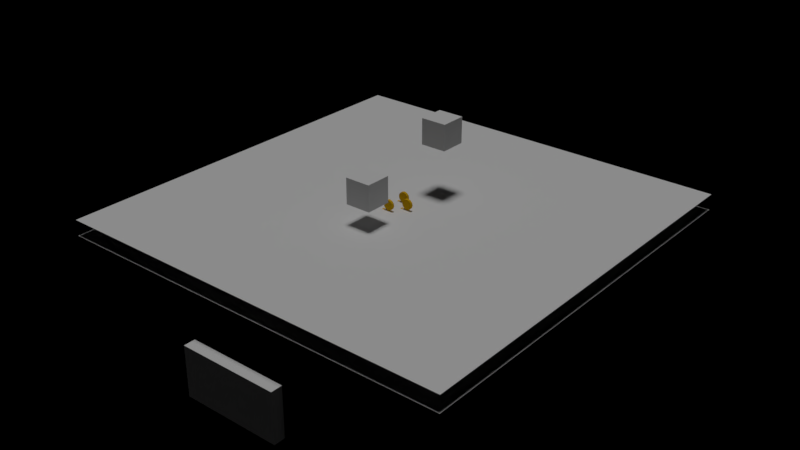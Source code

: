 # Source: Lib_Assets.blend  (saved by Blender 2.79.7; exported with 4.5.12 LTS)
import bpy
from mathutils import Matrix  # noqa: F401  (used for matrix-valued properties, if any)

bpy.ops.wm.read_factory_settings(use_empty=True)
scene = bpy.context.scene
scene.name = 'Scene'

# ---- collections
col_collection_1 = bpy.data.collections.new('Collection 1'); scene.collection.children.link(col_collection_1)
col_collection_2 = bpy.data.collections.new('Collection 2'); scene.collection.children.link(col_collection_2)
col_collection_2.hide_render = True
col_collection_2.hide_viewport = True
col_collection_3 = bpy.data.collections.new('Collection 3'); scene.collection.children.link(col_collection_3)
col_collection_3.hide_render = True
col_collection_3.hide_viewport = True
col_collection_4 = bpy.data.collections.new('Collection 4'); scene.collection.children.link(col_collection_4)
col_collection_4.hide_render = True
col_collection_4.hide_viewport = True
col_coin = bpy.data.collections.new('coin')  # instanced only; not linked into the scene

# ---- materials (node trees are filled in below, after node groups)
mat_dor = bpy.data.materials.new('dor')
mat_dor.alpha_threshold = 0.0
mat_dor.use_transparent_shadow = False
mat_dor.roughness = 0.5
mat_coin = bpy.data.materials.new('coin')
mat_coin.alpha_threshold = 0.0
mat_coin.use_transparent_shadow = False
mat_coin.diffuse_color = (0.8, 0.4584, 0.006869, 1.0)
mat_coin.roughness = 0.5
mat_coin.specular_intensity = 0.0

# ---- material node trees

# ---- lights
light_hemi = bpy.data.lights.new('Hemi', 'SUN')
light_hemi.transmission_factor = 0.0
light_hemi.angle = 0.1993
light_hemi.energy = 1.0
light_hemi.shadow_buffer_clip_start = 0.5
light_hemi.shadow_soft_size = 0.1
light_hemi.shadow_cascade_max_distance = 1000.0

# ---- meshes
me_cube_004 = bpy.data.meshes.new('Cube.004')
me_cube_004.from_pydata([(-1.0, -1.0, -1.0), (-1.0, -1.0, 1.0), (-1.0, 1.0, -1.0), (-1.0, 1.0, 1.0), (1.0, -1.0, -1.0), (1.0, -1.0, 1.0), (1.0, 1.0, -1.0), (1.0, 1.0, 1.0)], [], [(0, 1, 3, 2), (2, 3, 7, 6), (6, 7, 5, 4), (4, 5, 1, 0), (2, 6, 4, 0), (7, 3, 1, 5)])
me_cube_004.use_remesh_preserve_volume = False
me_cube_004.use_remesh_preserve_attributes = False
me_cube_004.use_mirror_vertex_groups = False
me_cube_004.update()
me_cube_003 = bpy.data.meshes.new('Cube.003')
me_cube_003.from_pydata([(-1.0, -1.0, -1.0), (-1.0, -1.0, 1.0), (-1.0, 1.0, -1.0), (-1.0, 1.0, 1.0), (1.0, -1.0, -1.0), (1.0, -1.0, 1.0), (1.0, 1.0, -1.0), (1.0, 1.0, 1.0)], [], [(0, 1, 3, 2), (2, 3, 7, 6), (6, 7, 5, 4), (4, 5, 1, 0), (2, 6, 4, 0), (7, 3, 1, 5)])
me_cube_003.use_remesh_preserve_volume = False
me_cube_003.use_remesh_preserve_attributes = False
me_cube_003.use_mirror_vertex_groups = False
me_cube_003.update()
me_cube_001 = bpy.data.meshes.new('Cube.001')
me_cube_001.from_pydata([(-16.27, -16.14, -2.0), (-16.27, -16.14, 2.0), (-16.27, 16.14, -2.0), (-16.27, 16.14, 2.0), (16.27, -16.14, -2.0), (16.27, -16.14, 2.0), (16.27, 16.14, -2.0), (16.27, 16.14, 2.0)], [], [(0, 1, 3, 2), (2, 3, 7, 6), (6, 7, 5, 4), (4, 5, 1, 0), (2, 6, 4, 0), (7, 3, 1, 5)])
me_cube_001.use_remesh_preserve_volume = False
me_cube_001.use_remesh_preserve_attributes = False
me_cube_001.use_mirror_vertex_groups = False
me_cube_001.update()
me_plane_000 = bpy.data.meshes.new('Plane.000')
me_plane_000.from_pydata([(-16.0, -16.0, 0.0), (16.0, -16.0, 0.0), (-16.0, 16.0, 0.0), (16.0, 16.0, 0.0), (-16.0, 0.0, 0.0), (0.0, -16.0, 0.0), (16.0, 0.0, 0.0), (0.0, 16.0, 0.0), (0.0, 0.0, 0.0)], [], [(8, 6, 3, 7), (4, 8, 7, 2), (0, 5, 8, 4), (5, 1, 6, 8)])
me_plane_000.use_remesh_preserve_volume = False
me_plane_000.use_remesh_preserve_attributes = False
me_plane_000.use_mirror_vertex_groups = False
me_plane_000.update()
me_plane_003 = bpy.data.meshes.new('Plane.003')
me_plane_003.from_pydata([(-4.0, -0.4725, -2.0), (4.0, -0.4725, -2.0), (-4.0, -0.4725, 2.0), (4.0, -0.4725, 2.0), (-4.0, 0.4426, -2.0), (4.0, 0.4426, -2.0), (-4.0, 0.4426, 2.0), (4.0, 0.4426, 2.0)], [], [(0, 1, 3, 2), (4, 6, 7, 5), (0, 4, 5, 1), (1, 5, 7, 3), (2, 6, 4, 0), (3, 7, 6, 2)])
me_plane_003.materials.append(mat_dor)
me_plane_003.use_remesh_preserve_volume = False
me_plane_003.use_remesh_preserve_attributes = False
me_plane_003.use_mirror_vertex_groups = False
me_plane_003.update()
me_plane_002 = bpy.data.meshes.new('Plane.002')
me_plane_002.from_pydata([(-4.0, -0.4725, -0.9534), (4.0, -0.4725, -0.9534), (-4.0, -0.4725, 3.047), (4.0, -0.4725, 3.047), (-4.0, 0.4426, -0.9534), (4.0, 0.4426, -0.9534), (-4.0, 0.4426, 3.047), (4.0, 0.4426, 3.047)], [], [(0, 1, 3, 2), (4, 6, 7, 5), (0, 4, 5, 1), (1, 5, 7, 3), (2, 6, 4, 0), (3, 7, 6, 2)])
me_plane_002.materials.append(mat_dor)
me_plane_002.use_remesh_preserve_volume = False
me_plane_002.use_remesh_preserve_attributes = False
me_plane_002.use_mirror_vertex_groups = False
me_plane_002.update()
me_plane_001 = bpy.data.meshes.new('Plane.001')
me_plane_001.from_pydata([(-16.0, -16.0, 0.0), (16.0, -16.0, 0.0), (-16.0, 16.0, 0.0), (16.0, 16.0, 0.0)], [], [(0, 1, 3, 2)])
me_plane_001.use_remesh_preserve_volume = False
me_plane_001.use_remesh_preserve_attributes = False
me_plane_001.use_mirror_vertex_groups = False
me_plane_001.update()
me_cube_008 = bpy.data.meshes.new('Cube.008')
me_cube_008.from_pydata([(-0.3893, -0.3893, -0.3893), (-0.3893, -0.3893, 0.3893), (-0.3893, 0.3893, -0.3893), (-0.3893, 0.3893, 0.3893), (0.3893, -0.3893, -0.3893), (0.3893, -0.3893, 0.3893), (0.3893, 0.3893, -0.3893), (0.3893, 0.3893, 0.3893)], [], [(0, 1, 3, 2), (2, 3, 7, 6), (6, 7, 5, 4), (4, 5, 1, 0), (2, 6, 4, 0), (7, 3, 1, 5)])
me_cube_008.use_remesh_preserve_volume = False
me_cube_008.use_remesh_preserve_attributes = False
me_cube_008.use_mirror_vertex_groups = False
me_cube_008.update()
me_circle_002 = bpy.data.meshes.new('Circle.002')
me_circle_002.from_pydata([(-3.996e-09, -0.08723, 0.3995), (-0.1998, -0.08723, 0.346), (-0.346, -0.08723, 0.1998), (-0.3995, -0.08723, 3.468e-08), (-0.346, -0.08723, -0.1998), (-0.1998, -0.08723, -0.346), (-6.432e-08, -0.08723, -0.3995), (0.1998, -0.08723, -0.346), (0.346, -0.08723, -0.1998), (0.3995, -0.08723, -1.336e-07), (0.346, -0.08723, 0.1998), (0.1998, -0.08723, 0.346), (-3.996e-09, 0.09885, 0.3995), (-0.1998, 0.09885, 0.346), (-0.346, 0.09885, 0.1998), (-0.3995, 0.09885, 3.468e-08), (-0.346, 0.09885, -0.1998), (-0.1998, 0.09885, -0.346), (-6.432e-08, 0.09885, -0.3995), (0.1998, 0.09885, -0.346), (0.346, 0.09885, -0.1998), (0.3995, 0.09885, -1.336e-07), (0.346, 0.09885, 0.1998), (0.1998, 0.09885, 0.346)], [], [(2, 1, 13, 14), (9, 8, 20, 21), (6, 5, 17, 18), (3, 2, 14, 15), (10, 9, 21, 22), (7, 6, 18, 19), (4, 3, 15, 16), (11, 10, 22, 23), (1, 0, 12, 13), (8, 7, 19, 20), (5, 4, 16, 17), (0, 11, 23, 12), (13, 12, 23, 22, 21, 20, 19, 18, 17, 16, 15, 14), (1, 2, 3, 4, 5, 6, 7, 8, 9, 10, 11, 0)])
me_circle_002.materials.append(mat_coin)
me_circle_002.use_remesh_preserve_volume = False
me_circle_002.use_remesh_preserve_attributes = False
me_circle_002.use_mirror_vertex_groups = False
me_circle_002.update()
me_cube_007 = bpy.data.meshes.new('Cube.007')
me_cube_007.from_pydata([(-0.3893, -0.3893, -0.3893), (-0.3893, -0.3893, 0.3893), (-0.3893, 0.3893, -0.3893), (-0.3893, 0.3893, 0.3893), (0.3893, -0.3893, -0.3893), (0.3893, -0.3893, 0.3893), (0.3893, 0.3893, -0.3893), (0.3893, 0.3893, 0.3893)], [], [(0, 1, 3, 2), (2, 3, 7, 6), (6, 7, 5, 4), (4, 5, 1, 0), (2, 6, 4, 0), (7, 3, 1, 5)])
me_cube_007.use_remesh_preserve_volume = False
me_cube_007.use_remesh_preserve_attributes = False
me_cube_007.use_mirror_vertex_groups = False
me_cube_007.update()
me_circle_001 = bpy.data.meshes.new('Circle.001')
me_circle_001.from_pydata([(-3.996e-09, -0.08723, 0.3995), (-0.1998, -0.08723, 0.346), (-0.346, -0.08723, 0.1998), (-0.3995, -0.08723, 3.468e-08), (-0.346, -0.08723, -0.1998), (-0.1998, -0.08723, -0.346), (-6.432e-08, -0.08723, -0.3995), (0.1998, -0.08723, -0.346), (0.346, -0.08723, -0.1998), (0.3995, -0.08723, -1.336e-07), (0.346, -0.08723, 0.1998), (0.1998, -0.08723, 0.346), (-3.996e-09, 0.09885, 0.3995), (-0.1998, 0.09885, 0.346), (-0.346, 0.09885, 0.1998), (-0.3995, 0.09885, 3.468e-08), (-0.346, 0.09885, -0.1998), (-0.1998, 0.09885, -0.346), (-6.432e-08, 0.09885, -0.3995), (0.1998, 0.09885, -0.346), (0.346, 0.09885, -0.1998), (0.3995, 0.09885, -1.336e-07), (0.346, 0.09885, 0.1998), (0.1998, 0.09885, 0.346)], [], [(2, 1, 13, 14), (9, 8, 20, 21), (6, 5, 17, 18), (3, 2, 14, 15), (10, 9, 21, 22), (7, 6, 18, 19), (4, 3, 15, 16), (11, 10, 22, 23), (1, 0, 12, 13), (8, 7, 19, 20), (5, 4, 16, 17), (0, 11, 23, 12), (13, 12, 23, 22, 21, 20, 19, 18, 17, 16, 15, 14), (1, 2, 3, 4, 5, 6, 7, 8, 9, 10, 11, 0)])
me_circle_001.materials.append(mat_coin)
me_circle_001.use_remesh_preserve_volume = False
me_circle_001.use_remesh_preserve_attributes = False
me_circle_001.use_mirror_vertex_groups = False
me_circle_001.update()
me_cube = bpy.data.meshes.new('Cube')
me_cube.from_pydata([(-0.3893, -0.3893, -0.3893), (-0.3893, -0.3893, 0.3893), (-0.3893, 0.3893, -0.3893), (-0.3893, 0.3893, 0.3893), (0.3893, -0.3893, -0.3893), (0.3893, -0.3893, 0.3893), (0.3893, 0.3893, -0.3893), (0.3893, 0.3893, 0.3893)], [], [(0, 1, 3, 2), (2, 3, 7, 6), (6, 7, 5, 4), (4, 5, 1, 0), (2, 6, 4, 0), (7, 3, 1, 5)])
me_cube.use_remesh_preserve_volume = False
me_cube.use_remesh_preserve_attributes = False
me_cube.use_mirror_vertex_groups = False
me_cube.update()
me_circle = bpy.data.meshes.new('Circle')
me_circle.from_pydata([(-3.996e-09, -0.08723, 0.3995), (-0.1998, -0.08723, 0.346), (-0.346, -0.08723, 0.1998), (-0.3995, -0.08723, 3.468e-08), (-0.346, -0.08723, -0.1998), (-0.1998, -0.08723, -0.346), (-6.432e-08, -0.08723, -0.3995), (0.1998, -0.08723, -0.346), (0.346, -0.08723, -0.1998), (0.3995, -0.08723, -1.336e-07), (0.346, -0.08723, 0.1998), (0.1998, -0.08723, 0.346), (-3.996e-09, 0.09885, 0.3995), (-0.1998, 0.09885, 0.346), (-0.346, 0.09885, 0.1998), (-0.3995, 0.09885, 3.468e-08), (-0.346, 0.09885, -0.1998), (-0.1998, 0.09885, -0.346), (-6.432e-08, 0.09885, -0.3995), (0.1998, 0.09885, -0.346), (0.346, 0.09885, -0.1998), (0.3995, 0.09885, -1.336e-07), (0.346, 0.09885, 0.1998), (0.1998, 0.09885, 0.346)], [], [(2, 1, 13, 14), (9, 8, 20, 21), (6, 5, 17, 18), (3, 2, 14, 15), (10, 9, 21, 22), (7, 6, 18, 19), (4, 3, 15, 16), (11, 10, 22, 23), (1, 0, 12, 13), (8, 7, 19, 20), (5, 4, 16, 17), (0, 11, 23, 12), (13, 12, 23, 22, 21, 20, 19, 18, 17, 16, 15, 14), (1, 2, 3, 4, 5, 6, 7, 8, 9, 10, 11, 0)])
me_circle.materials.append(mat_coin)
me_circle.use_remesh_preserve_volume = False
me_circle.use_remesh_preserve_attributes = False
me_circle.use_mirror_vertex_groups = False
me_circle.update()
me_cube_005 = bpy.data.meshes.new('Cube.005')
me_cube_005.from_pydata([(0.3249, 15.94, -2.439), (0.3249, 15.94, 2.439), (0.3249, -15.94, -2.439), (0.3249, -15.94, 2.439), (-0.3261, 15.94, -2.439), (-0.3261, 15.94, 2.439), (-0.3261, -15.94, -2.439), (-0.3261, -15.94, 2.439)], [], [(0, 1, 3, 2), (2, 3, 7, 6), (6, 7, 5, 4), (4, 5, 1, 0), (2, 6, 4, 0), (7, 3, 1, 5)])
me_cube_005.use_remesh_preserve_volume = False
me_cube_005.use_remesh_preserve_attributes = False
me_cube_005.use_mirror_vertex_groups = False
me_cube_005.update()
me_cube_002 = bpy.data.meshes.new('Cube.002')
me_cube_002.from_pydata([(15.98, -0.3255, -2.439), (15.98, -0.3255, 2.439), (4.015, -0.3255, -2.439), (4.015, -0.3255, 2.439), (15.98, 0.3255, -2.439), (15.98, 0.3255, 2.439), (4.015, 0.3255, -2.439), (4.015, 0.3255, 2.439), (-3.929, -0.3255, -2.439), (-3.929, -0.3255, 2.439), (-15.89, -0.3255, -2.439), (-15.89, -0.3255, 2.439), (-3.929, 0.3255, -2.439), (-3.929, 0.3255, 2.439), (-15.89, 0.3255, -2.439), (-15.89, 0.3255, 2.439)], [], [(0, 1, 3, 2), (2, 3, 7, 6), (6, 7, 5, 4), (4, 5, 1, 0), (2, 6, 4, 0), (7, 3, 1, 5), (8, 9, 11, 10), (10, 11, 15, 14), (14, 15, 13, 12), (12, 13, 9, 8), (10, 14, 12, 8), (15, 11, 9, 13)])
me_cube_002.use_remesh_preserve_volume = False
me_cube_002.use_remesh_preserve_attributes = False
me_cube_002.use_mirror_vertex_groups = False
me_cube_002.update()
me_cube_006 = bpy.data.meshes.new('Cube.006')
me_cube_006.from_pydata([(-3.838, -1.92, -1.0), (-3.838, -1.92, 1.0), (-3.838, 1.92, -1.0), (-3.838, 1.92, 1.0), (3.838, -1.92, -1.0), (3.838, -1.92, 1.0), (3.838, 1.92, -1.0), (3.838, 1.92, 1.0)], [], [(0, 1, 3, 2), (2, 3, 7, 6), (6, 7, 5, 4), (4, 5, 1, 0), (2, 6, 4, 0), (7, 3, 1, 5)])
me_cube_006.use_remesh_preserve_volume = False
me_cube_006.use_remesh_preserve_attributes = False
me_cube_006.use_mirror_vertex_groups = False
me_cube_006.update()
me_plane_005 = bpy.data.meshes.new('Plane.005')
me_plane_005.from_pydata([(0.01629, -0.4725, -2.0), (4.016, -0.4725, -2.0), (0.01629, -0.4725, 2.0), (4.016, -0.4725, 2.0), (0.01629, 0.4426, -2.0), (4.016, 0.4426, -2.0), (0.01629, 0.4426, 2.0), (4.016, 0.4426, 2.0)], [], [(0, 1, 3, 2), (4, 6, 7, 5), (0, 4, 5, 1), (1, 5, 7, 3), (2, 6, 4, 0), (3, 7, 6, 2)])
me_plane_005.materials.append(mat_dor)
me_plane_005.use_remesh_preserve_volume = False
me_plane_005.use_remesh_preserve_attributes = False
me_plane_005.use_mirror_vertex_groups = False
me_plane_005.update()
me_plane_004 = bpy.data.meshes.new('Plane.004')
me_plane_004.from_pydata([(-3.945, -0.4725, -2.0), (0.05476, -0.4725, -2.0), (-3.945, -0.4725, 2.0), (0.05476, -0.4725, 2.0), (-3.945, 0.4426, -2.0), (0.05476, 0.4426, -2.0), (-3.945, 0.4426, 2.0), (0.05476, 0.4426, 2.0)], [], [(0, 1, 3, 2), (4, 6, 7, 5), (0, 4, 5, 1), (1, 5, 7, 3), (2, 6, 4, 0), (3, 7, 6, 2)])
me_plane_004.materials.append(mat_dor)
me_plane_004.use_remesh_preserve_volume = False
me_plane_004.use_remesh_preserve_attributes = False
me_plane_004.use_mirror_vertex_groups = False
me_plane_004.update()

# ---- objects
ob_coin_001 = bpy.data.objects.new('coin.001', None)
ob_coin = bpy.data.objects.new('coin', None)
ob_cube_003 = bpy.data.objects.new('Cube.003', me_cube_004)
ob_hemi = bpy.data.objects.new('Hemi', light_hemi)
ob_player = bpy.data.objects.new('player', me_cube_003)
ob_arena = bpy.data.objects.new('arena', me_cube_001)
ob_navmesh = bpy.data.objects.new('navMesh', me_plane_000)
ob_porta_entre = bpy.data.objects.new('porta_entre', me_plane_003)
ob_porta_saida = bpy.data.objects.new('porta_saida', me_plane_002)
ob_chao = bpy.data.objects.new('chao', me_plane_001)
ob_coin_colider_002 = bpy.data.objects.new('coin_colider.002', me_cube_008)
ob_coin_mesh_002 = bpy.data.objects.new('coin_mesh.002', me_circle_002)
ob_coin_colider_001 = bpy.data.objects.new('coin_colider.001', me_cube_007)
ob_coin_mesh_001 = bpy.data.objects.new('coin_mesh.001', me_circle_001)
ob_coin_colider = bpy.data.objects.new('coin_colider', me_cube)
ob_coin_mesh = bpy.data.objects.new('coin_mesh', me_circle)
ob_muro_1 = bpy.data.objects.new('muro_1', me_cube_005)
ob_muro_porta = bpy.data.objects.new('muro_porta', me_cube_002)
ob_opendor = bpy.data.objects.new('openDor', me_cube_006)
ob_empty = bpy.data.objects.new('Empty', None)
ob_porta_entre_002 = bpy.data.objects.new('porta_entre.002', me_plane_005)
ob_porta_entre_001 = bpy.data.objects.new('porta_entre.001', me_plane_004)

# ---- transforms, parenting, visibility, modifiers, constraints
ob_coin_001.location = (0.1548, -0.1287, 0.8376)
ob_coin_001.show_instancer_for_render = False
ob_coin_001.instance_type = 'COLLECTION'
ob_coin_001.lineart.crease_threshold = 0.0
ob_coin.location = (-0.3454, -0.1287, 3.618e-05)
ob_coin.show_instancer_for_render = False
ob_coin.instance_type = 'COLLECTION'
ob_coin.lineart.crease_threshold = 0.0
ob_cube_003.location = (0.8651, 3.48, 6.2)
ob_cube_003.lineart.crease_threshold = 0.0
ob_hemi.location = (1.099, -4.317, 2.664e-05)
ob_hemi.lineart.crease_threshold = 0.0
ob_player.location = (0.0, -3.568, 3.85)
ob_player.lineart.crease_threshold = 0.0
ob_arena.location = (0.0, 0.0, 0.0)
ob_arena.hide_render = True
ob_arena.display_type = 'WIRE'
ob_arena.show_name = True
ob_arena.lineart.crease_threshold = 0.0
ob_navmesh.parent = ob_arena
ob_navmesh.location = (0.0, 0.0, 1.24)
ob_navmesh.hide_viewport = True
ob_navmesh.display_type = 'SOLID'
ob_navmesh.show_name = True
ob_navmesh.lineart.crease_threshold = 0.0
ob_porta_entre.parent = ob_arena
ob_porta_entre.location = (0.0, -16.59, -5.526)
ob_porta_entre.lineart.crease_threshold = 0.0
ob_porta_saida.parent = ob_arena
ob_porta_saida.location = (0.0, 16.4, -6.538)
ob_porta_saida.lineart.crease_threshold = 0.0
ob_chao.parent = ob_arena
ob_chao.location = (0.0, 0.0, 0.0)
ob_chao.lineart.crease_threshold = 0.0
ob_coin_colider_002.location = (-0.4085, -0.8894, 0.8621)
ob_coin_colider_002.hide_render = True
ob_coin_colider_002.display_type = 'WIRE'
ob_coin_colider_002.show_name = True
ob_coin_colider_002.lineart.crease_threshold = 0.0
ob_coin_mesh_002.parent = ob_coin_colider_002
ob_coin_mesh_002.location = (0.0, 0.0, 0.0)
ob_coin_mesh_002.lineart.crease_threshold = 0.0
ob_coin_colider_001.location = (-0.4085, 0.7678, 0.8621)
ob_coin_colider_001.hide_render = True
ob_coin_colider_001.display_type = 'WIRE'
ob_coin_colider_001.show_name = True
ob_coin_colider_001.lineart.crease_threshold = 0.0
ob_coin_mesh_001.parent = ob_coin_colider_001
ob_coin_mesh_001.location = (0.0, 0.0, 0.0)
ob_coin_mesh_001.lineart.crease_threshold = 0.0
ob_coin_colider.location = (0.5367, 0.0, 0.8621)
ob_coin_colider.hide_render = True
ob_coin_colider.display_type = 'WIRE'
ob_coin_colider.show_name = True
ob_coin_colider.lineart.crease_threshold = 0.0
ob_coin_mesh.parent = ob_coin_colider
ob_coin_mesh.location = (0.0, 0.0, 0.0)
ob_coin_mesh.lineart.crease_threshold = 0.0
ob_muro_1.location = (0.0, 0.0, 2.367)
ob_muro_1.lineart.crease_threshold = 0.0
ob_muro_porta.location = (0.0, -1.553, 2.548)
ob_muro_porta.lineart.crease_threshold = 0.0
ob_opendor.location = (0.0, 0.0, 0.9849)
ob_opendor.hide_render = True
ob_opendor.lineart.crease_threshold = 0.0
ob_empty.parent = ob_opendor
ob_empty.matrix_parent_inverse = Matrix(((1.0, 0.0, 0.0, 0.0), (0.0, 1.0, 0.0, 0.0), (0.0, 0.0, 1.0, -0.9849), (0.0, 0.0, 0.0, 1.0)))
ob_empty.location = (0.0, -1.314, 0.0)
ob_empty.lineart.crease_threshold = 0.0
ob_porta_entre_002.parent = ob_empty
ob_porta_entre_002.location = (-4.0, 0.0, 1.956)
ob_porta_entre_002.lineart.crease_threshold = 0.0
ob_porta_entre_001.parent = ob_empty
ob_porta_entre_001.location = (4.0, 0.0, 1.956)
ob_porta_entre_001.lineart.crease_threshold = 0.0
ob_coin_001.instance_collection = col_coin
ob_coin.instance_collection = col_coin

# ---- collection membership
col_collection_1.objects.link(ob_coin_001)
col_collection_1.objects.link(ob_coin)
col_collection_1.objects.link(ob_cube_003)
col_collection_1.objects.link(ob_hemi)
col_collection_1.objects.link(ob_player)
col_collection_1.objects.link(ob_arena)
col_collection_1.objects.link(ob_navmesh)
col_collection_1.objects.link(ob_porta_entre)
col_collection_1.objects.link(ob_porta_saida)
col_collection_1.objects.link(ob_chao)
col_collection_2.objects.link(ob_coin_colider_002)
col_collection_2.objects.link(ob_coin_mesh_002)
col_collection_2.objects.link(ob_coin_colider_001)
col_collection_2.objects.link(ob_coin_mesh_001)
col_collection_2.objects.link(ob_coin_colider)
col_collection_2.objects.link(ob_coin_mesh)
col_collection_3.objects.link(ob_muro_1)
col_collection_3.objects.link(ob_muro_porta)
col_collection_4.objects.link(ob_opendor)
col_collection_4.objects.link(ob_empty)
col_collection_4.objects.link(ob_porta_entre_002)
col_collection_4.objects.link(ob_porta_entre_001)
col_coin.objects.link(ob_coin_colider_002)
col_coin.objects.link(ob_coin_mesh_002)
col_coin.objects.link(ob_coin_colider_001)
col_coin.objects.link(ob_coin_mesh_001)
col_coin.objects.link(ob_coin_colider)
col_coin.objects.link(ob_coin_mesh)

# ---- scene / render settings (as saved in the file)
scene.frame_start = 1; scene.frame_end = 250; scene.frame_set(0)
scene.render.engine = 'BLENDER_EEVEE_NEXT'
scene.render.resolution_percentage = 50
scene.render.dither_intensity = 0.0
scene.cycles.use_denoising = False
scene.cycles.samples = 128
scene.cycles.sampling_pattern = 'TABULATED_SOBOL'
scene.cycles.use_adaptive_sampling = False
scene.cycles.use_light_tree = False
scene.view_settings.view_transform = 'Standard'
bpy.context.view_layer.update()

# ---- added for rendering (the .blend has no active camera): camera
cam_auto = bpy.data.cameras.new('AutoCamera')
cam_auto.lens = 50.0
cam_auto.sensor_width = 36.0
cam_auto.clip_end = 1000.0
ob_auto_camera = bpy.data.objects.new('AutoCamera', cam_auto)
scene.collection.objects.link(ob_auto_camera)
ob_auto_camera.location = (45.2407, -54.399, 36.0295)
ob_auto_camera.rotation_euler = (1.09748, -7.21219e-08, 0.694738)
scene.camera = ob_auto_camera
bpy.context.view_layer.update()

